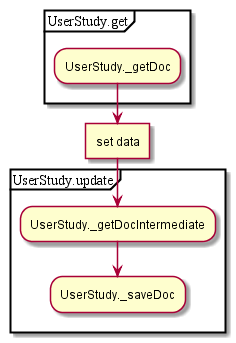

The diagram above was rendered by PlantUML. Its source (embedded in the PNG):
@startuml
partition UserStudy.get {
:UserStudy._getDoc;
}
:set data]
partition UserStudy.update {
:UserStudy._getDocIntermediate;
:UserStudy._saveDoc;
}
@enduml